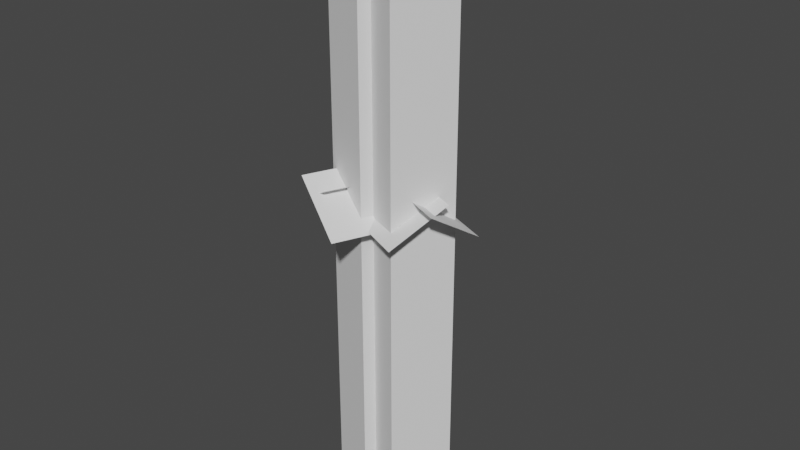 # Source: OnlyRoof.blend  (saved by Blender 3.6.11; exported with 4.5.12 LTS)
import bpy
from mathutils import Matrix  # noqa: F401  (used for matrix-valued properties, if any)

bpy.ops.wm.read_factory_settings(use_empty=True)
scene = bpy.context.scene
scene.name = 'Scene'

# ---- collections
col_collection = bpy.data.collections.new('Collection'); scene.collection.children.link(col_collection)

# ---- node groups
ng_auto_smooth = bpy.data.node_groups.new('Auto Smooth', 'GeometryNodeTree')
_s = ng_auto_smooth.interface.new_socket(name='Geometry', in_out='OUTPUT', socket_type='NodeSocketGeometry')
_s = ng_auto_smooth.interface.new_socket(name='Geometry', in_out='INPUT', socket_type='NodeSocketGeometry')
_s = ng_auto_smooth.interface.new_socket(name='Angle', in_out='INPUT', socket_type='NodeSocketFloat')
_s.subtype = 'ANGLE'
_s.min_value = 0.0
_s.max_value = 3.142
ng_auto_smooth.is_modifier = True
_N = ng_auto_smooth.nodes; _L = ng_auto_smooth.links
n0 = _N.new('NodeGroupOutput'); n0.name = 'Group Output'; n0.location = (480, -100)
n1 = _N.new('NodeGroupInput'); n1.name = 'Group Input'; n1.location = (-420, -300)
n2 = _N.new('NodeGroupInput'); n2.name = 'Group Input.001'; n2.location = (-60, -100)
n3 = _N.new('GeometryNodeSetShadeSmooth'); n3.name = 'Set Shade Smooth'; n3.location = (120, -100)
n3.domain = 'EDGE'
n4 = _N.new('GeometryNodeSetShadeSmooth'); n4.name = 'Set Shade Smooth.001'; n4.location = (300, -100)
n5 = _N.new('GeometryNodeInputMeshEdgeAngle'); n5.name = 'Edge Angle'; n5.location = (-420, -220)
n6 = _N.new('GeometryNodeInputEdgeSmooth'); n6.name = 'Is Edge Smooth'; n6.location = (-60, -160)
n7 = _N.new('GeometryNodeInputShadeSmooth'); n7.name = 'Is Face Smooth'; n7.location = (-240, -340)
n8 = _N.new('FunctionNodeBooleanMath'); n8.name = 'Boolean Math'; n8.location = (-60, -220)
n9 = _N.new('FunctionNodeCompare'); n9.name = 'Compare'; n9.location = (-240, -180)
n9.operation = 'LESS_EQUAL'
_L.new(n5.outputs[0], n9.inputs[0])
_L.new(n4.outputs[0], n0.inputs[0])
_L.new(n1.outputs[1], n9.inputs[1])
_L.new(n9.outputs[0], n8.inputs[0])
_L.new(n7.outputs[0], n8.inputs[1])
_L.new(n2.outputs[0], n3.inputs[0])
_L.new(n6.outputs[0], n3.inputs[1])
_L.new(n3.outputs[0], n4.inputs[0])
_L.new(n8.outputs[0], n3.inputs[2])
n0.is_active_output = True

# ---- world
world_world = bpy.data.worlds.new('World'); scene.world = world_world
world_world.use_nodes = True; world_world.node_tree.nodes.clear()
_N = world_world.node_tree.nodes; _L = world_world.node_tree.links
n0 = _N.new('ShaderNodeOutputWorld'); n0.name = 'World Output'; n0.location = (300, 300)
n1 = _N.new('ShaderNodeBackground'); n1.name = 'Background'; n1.location = (10, 300)
n1.inputs[0].default_value = (0.05088, 0.05088, 0.05088, 1.0)
_L.new(n1.outputs[0], n0.inputs[0])
n0.is_active_output = True
world_world.color = (0.05088, 0.05088, 0.05088)
world_world.use_sun_shadow = False
world_world.sun_shadow_jitter_overblur = 0.0

# ---- meshes
me_mesh = bpy.data.meshes.new('Mesh')
me_mesh.from_pydata([(8.685, 3.633, 0.0), (-6.11, 10.03, 0.0), (-11.19, -2.066, 0.0), (-2.398, -5.588, 0.0), (-1.564, -3.652, 0.0), (3.897, -5.991, 0.0), (8.685, 3.633, 0.0), (8.685, 3.633, 100.0), (-6.11, 10.03, 100.0), (-11.19, -2.066, 100.0), (-2.398, -5.588, 100.0), (-1.564, -3.652, 100.0), (3.897, -5.991, 100.0), (8.685, 3.633, 100.0)], [], [(0, 1, 8, 7), (5, 6, 13, 12), (3, 4, 11, 10), (1, 2, 9, 8), (6, 0, 7, 13), (4, 5, 12, 11), (2, 3, 10, 9)])
me_mesh.update()
me_mesh_005_mesh = bpy.data.meshes.new('MESH_005_mesh_')
me_mesh_005_mesh.from_pydata([(1.127, -11.26, -3.372), (-1.127, 11.26, 3.372), (-8.992, -6.871, 3.372), (8.992, 6.871, -3.372), (2.146, 9.84, 1.19), (-0.4048, 4.045, 1.211), (-5.29, -7.054, 1.251)], [], [(2, 1, 5, 6), (0, 2, 6, 5), (3, 0, 5, 4), (5, 1, 4)])
me_mesh_005_mesh.update()
me_mesh_006_mesh = bpy.data.meshes.new('MESH_006_mesh_')
me_mesh_006_mesh.from_pydata([(0.9885, 11.47, -2.276), (-0.9886, -11.47, 2.276), (7.88, 8.388, 2.276), (0.9885, 11.47, -2.276), (-7.88, -8.387, -2.276), (-0.9886, -11.47, 2.276)], [], [(0, 2, 1), (3, 5, 4)])
me_mesh_006_mesh.update()
me_mesh_007_mesh = bpy.data.meshes.new('MESH_007_mesh_')
me_mesh_007_mesh.from_pydata([(-10.28, -0.8481, -2.776), (10.28, 0.8481, 2.776), (-6.228, 8.217, 2.776), (-10.28, -0.8481, -2.776), (6.228, -8.217, -2.776), (10.28, 0.8481, 2.776)], [], [(0, 2, 1), (3, 5, 4)])
me_mesh_007_mesh.update()
me_mesh_008_mesh = bpy.data.meshes.new('MESH_008_mesh_')
me_mesh_008_mesh.from_pydata([(13.92, -1.613, -2.467), (-13.92, 1.613, 2.467), (10.63, -9.128, 2.467), (13.92, -1.613, -2.467), (-10.63, 9.128, -2.467), (-13.92, 1.613, 2.467)], [], [(0, 2, 1), (3, 5, 4)])
me_mesh_008_mesh.update()

# ---- objects
ob_0_curve = bpy.data.objects.new('0_curve_', me_mesh)
ob_mesh_005_mesh = bpy.data.objects.new('MESH_005_mesh_', me_mesh_005_mesh)
ob_mesh_006_mesh = bpy.data.objects.new('MESH_006_mesh_', me_mesh_006_mesh)
ob_mesh_007_mesh = bpy.data.objects.new('MESH_007_mesh_', me_mesh_007_mesh)
ob_mesh_008_mesh = bpy.data.objects.new('MESH_008_mesh_', me_mesh_008_mesh)

# ---- transforms, parenting, visibility, modifiers, constraints
ob_0_curve.location = (265.7, 1102.0, 0.0)
_m = ob_0_curve.modifiers.new('Auto Smooth', 'NODES')
_m.node_group = ng_auto_smooth
_gi = [s.identifier for s in ng_auto_smooth.interface.items_tree if s.item_type == 'SOCKET' and s.in_out == 'INPUT']
_m[_gi[1]] = 3.142  # Angle
ob_mesh_005_mesh.location = (262.2, 1101.0, 54.69)
ob_mesh_006_mesh.location = (259.3, 1105.0, 54.69)
ob_mesh_007_mesh.location = (265.7, 1101.0, 54.36)
ob_mesh_008_mesh.location = (265.8, 1106.0, 54.6)

# ---- collection membership
scene.collection.objects.link(ob_0_curve)
scene.collection.objects.link(ob_mesh_005_mesh)
scene.collection.objects.link(ob_mesh_006_mesh)
scene.collection.objects.link(ob_mesh_007_mesh)
scene.collection.objects.link(ob_mesh_008_mesh)

# ---- scene / render settings (as saved in the file)
scene.frame_start = 1; scene.frame_end = 250; scene.frame_set(1)
scene.render.engine = 'BLENDER_EEVEE_NEXT'
scene.cycles.sampling_pattern = 'TABULATED_SOBOL'
scene.view_settings.view_transform = 'Filmic'
bpy.context.view_layer.update()

# ---- added for rendering (the .blend has no active camera and no usable light): camera, sun
cam_auto = bpy.data.cameras.new('AutoCamera')
cam_auto.lens = 50.0
cam_auto.sensor_width = 36.0
cam_auto.clip_end = 1740.18
ob_auto_camera = bpy.data.objects.new('AutoCamera', cam_auto)
scene.collection.objects.link(ob_auto_camera)
ob_auto_camera.location = (364.733, 984.006, 129.325)
ob_auto_camera.rotation_euler = (1.09748, -7.21219e-08, 0.694738)
scene.camera = ob_auto_camera
light_auto_sun = bpy.data.lights.new('AutoSun', 'SUN')
light_auto_sun.energy = 3.0
light_auto_sun.angle = 0.0523599
ob_auto_sun = bpy.data.objects.new('AutoSun', light_auto_sun)
scene.collection.objects.link(ob_auto_sun)
ob_auto_sun.rotation_euler = (0.872665, 0.174533, 0.523599)
bpy.context.view_layer.update()
